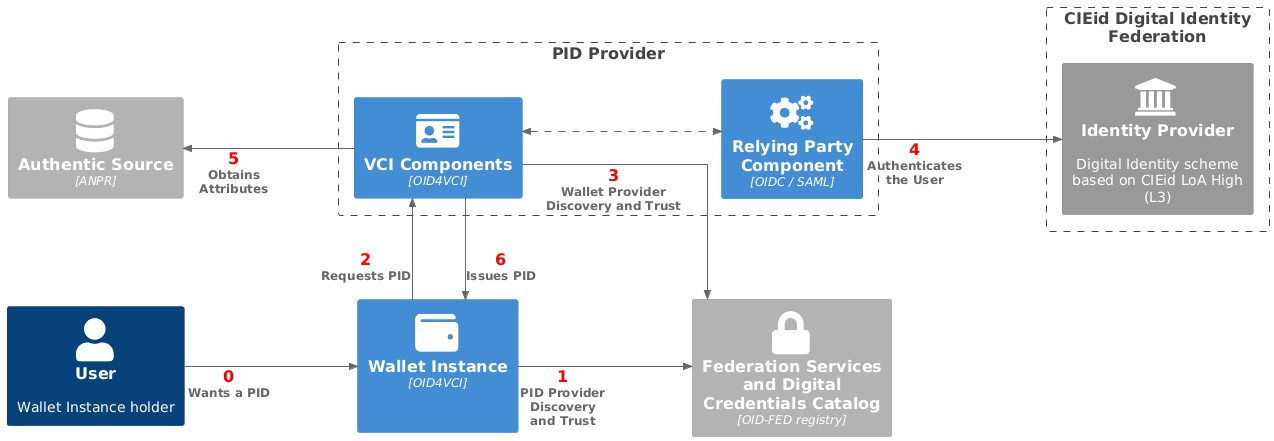

The diagram above was rendered by PlantUML. Its source (embedded in the PNG):
@startuml High-Level PID Issuance Flow
!include <C4/C4_Container>

HIDE_STEREOTYPE()
LAYOUT_LEFT_RIGHT()

skinparam linetype ortho
skinparam nodesep 100
skinparam ranksep 170

' Define SPRITES
!include <tupadr3/common>
!include <tupadr3/font-awesome-5/certificate>
!include <tupadr3/font-awesome-5/database>
!include <tupadr3/font-awesome-5/lock>
!include <tupadr3/font-awesome-5/users>
!include <tupadr3/font-awesome-5/cogs>
!include <tupadr3/font-awesome-5/server>
!include <tupadr3/font-awesome-5/key>
!include <tupadr3/font-awesome-5/user>
!include <tupadr3/font-awesome-5/id_card>
!include <tupadr3/font-awesome-5/exchange_alt>
!include <tupadr3/font-awesome-5/desktop>
!include <tupadr3/font-awesome-5/wallet>
!include <tupadr3/font-awesome/institution>

AddRelTag("async", $textColor=$ARROW_FONT_COLOR, $lineColor=$ARROW_COLOR, $lineStyle=DashedLine())

Person(user, "User", "Wallet Instance holder")
Container(wi, "Wallet Instance", "OID4VCI", " ", $sprite="wallet")
Boundary(pidProvider, "PID Provider") {
    Container(vci, "VCI Components", "OID4VCI", "",$sprite="id_card")
    Container(rp, "Relying Party Component", "OIDC / SAML", "",$sprite="cogs")
}
Boundary(IdentityProvider, "CIEid Digital Identity\n Federation") {
    System_Ext(idp, "Identity Provider", "Digital Identity scheme based on CIEid LoA High (L3)", $sprite="institution")
}
Container_Ext(as, "Authentic Source", "ANPR", "",$sprite="database")
Container_Ext(ta, "Federation Services and Digital Credentials Catalog", "OID-FED registry", "",$sprite="lock")

Rel(user,wi,"<size:16><color red><b>0</b></color></size>\nWants a PID","")
Rel(wi,ta,"<size:16><color red><b>1</b></color></size>\nPID Provider Discovery\nand Trust","")
Rel(wi,vci,"<size:16><color red><b>2</b></color></size>\nRequests PID","")
Rel(vci,ta,"<size:16><color red><b>3</b></color></size>\nWallet Provider Discovery and Trust","")
Rel(rp,idp,"<size:16><color red><b>4</b></color></size>\nAuthenticates\nthe User","")
Rel_U(vci,as,"<size:16><color red><b>5</b></color></size>\nObtains\nAttributes","")
BiRel(vci,rp,"","",$tags="async")
Rel(vci,wi,"<size:16><color red><b>6</b></color></size>\nIssues PID","")
@enduml